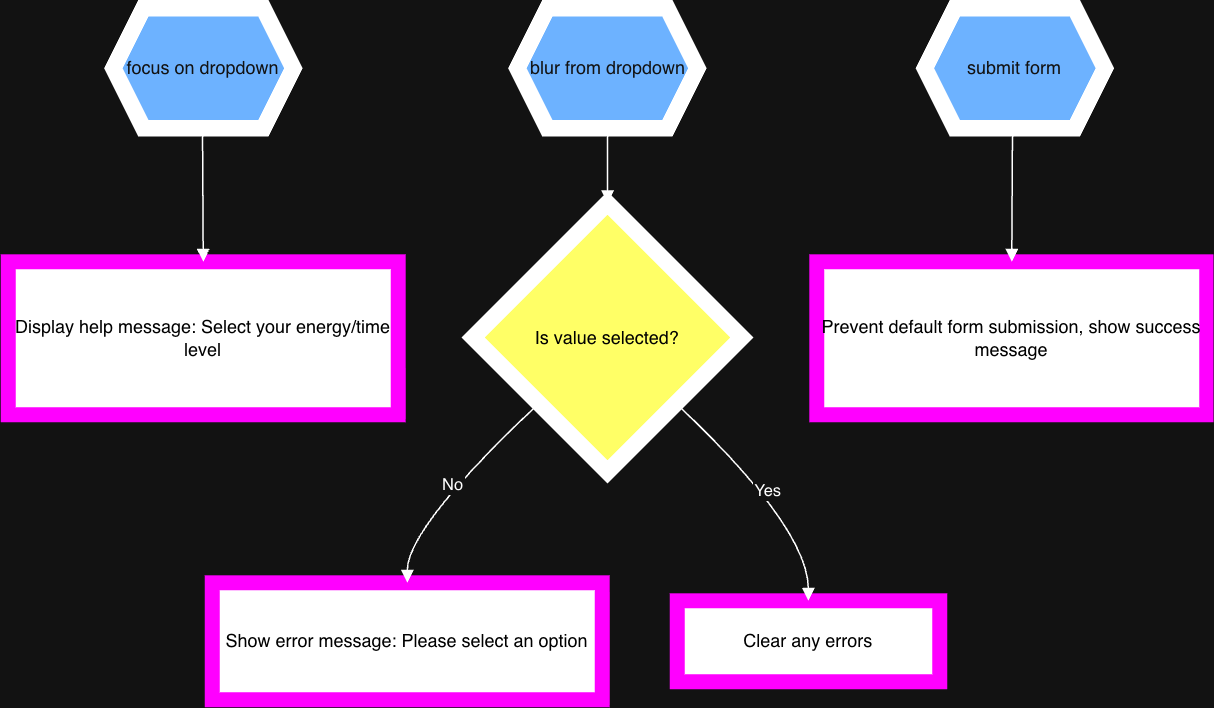

The diagram above was exported from draw.io. Its source (the exported page's mxGraphModel, read from the mxfile embedded in the PNG):
<mxGraphModel dx="1220" dy="1497" grid="0" gridSize="10" guides="1" tooltips="1" connect="1" arrows="1" fold="1" page="0" pageScale="1" pageWidth="850" pageHeight="1100" math="0" shadow="0">
  <root>
    <mxCell id="0" />
    <mxCell id="1" parent="0" />
    <mxCell id="3" parent="1" style="whiteSpace=wrap;strokeWidth=10;strokeColor=light-dark(#000000,#FF00FF);fillColor=light-dark(#FFFFFF,#FFFFFF);fontColor=light-dark(#000000,#000000);" value="Display help message: Select your energy/time level" vertex="1">
      <mxGeometry height="102" width="260" x="8" y="151" as="geometry" />
    </mxCell>
    <mxCell id="5" parent="1" style="rhombus;strokeWidth=11;whiteSpace=wrap;fillColor=light-dark(#E3C800,#FFFF66);fontColor=light-dark(#000000,#000000);strokeColor=light-dark(#001DBC,#FFFFFF);" value="Is value selected?" vertex="1">
      <mxGeometry height="179" width="179" x="318" y="112" as="geometry" />
    </mxCell>
    <mxCell id="6" parent="1" style="whiteSpace=wrap;strokeWidth=10;strokeColor=light-dark(#000000,#FF00FF);fillColor=light-dark(#FFFFFF,#FFFFFF);fontColor=light-dark(#000000,#000000);" value="Show error message: Please select an option" vertex="1">
      <mxGeometry height="78" width="260" x="144" y="365" as="geometry" />
    </mxCell>
    <mxCell id="7" parent="1" style="whiteSpace=wrap;strokeWidth=10;strokeColor=light-dark(#000000,#FF00FF);fillColor=light-dark(#FFFFFF,#FFFFFF);fontColor=light-dark(#000000,#000000);" value="Clear any errors" vertex="1">
      <mxGeometry height="54" width="175" x="454" y="377" as="geometry" />
    </mxCell>
    <mxCell id="9" parent="1" style="whiteSpace=wrap;strokeWidth=10;strokeColor=light-dark(#000000,#FF00FF);fillColor=light-dark(#FFFFFF,#FFFFFF);fontColor=light-dark(#000000,#000000);" value="Prevent default form submission, show success message" vertex="1">
      <mxGeometry height="102" width="260" x="547" y="151" as="geometry" />
    </mxCell>
    <mxCell id="10" edge="1" parent="1" style="curved=1;startArrow=none;endArrow=block;exitX=0.5;exitY=1;entryX=0.5;entryY=0;" target="3" value="">
      <mxGeometry relative="1" as="geometry">
        <Array as="points" />
        <mxPoint x="137.5" y="62" as="sourcePoint" />
      </mxGeometry>
    </mxCell>
    <mxCell id="11" edge="1" parent="1" style="curved=1;startArrow=none;endArrow=block;exitX=0.5;exitY=1;entryX=0.5;entryY=0;" target="5" value="">
      <mxGeometry relative="1" as="geometry">
        <Array as="points" />
        <mxPoint x="407.5" y="62" as="sourcePoint" />
      </mxGeometry>
    </mxCell>
    <mxCell id="12" edge="1" parent="1" source="5" style="curved=1;startArrow=none;endArrow=block;exitX=0;exitY=0.98;entryX=0.5;entryY=0.01;" target="6" value="No">
      <mxGeometry relative="1" as="geometry">
        <Array as="points">
          <mxPoint x="274" y="328" />
        </Array>
      </mxGeometry>
    </mxCell>
    <mxCell id="13" edge="1" parent="1" source="5" style="curved=1;startArrow=none;endArrow=block;exitX=1;exitY=0.98;entryX=0.5;entryY=0.01;" target="7" value="Yes">
      <mxGeometry relative="1" as="geometry">
        <Array as="points">
          <mxPoint x="541" y="328" />
        </Array>
      </mxGeometry>
    </mxCell>
    <mxCell id="14" edge="1" parent="1" style="curved=1;startArrow=none;endArrow=block;exitX=0.5;exitY=1;entryX=0.5;entryY=0;" target="9" value="">
      <mxGeometry relative="1" as="geometry">
        <Array as="points" />
        <mxPoint x="677.5" y="62" as="sourcePoint" />
      </mxGeometry>
    </mxCell>
    <mxCell id="pzbukD2XLb8BfdMCQIAc-14" parent="1" style="shape=hexagon;perimeter=hexagonPerimeter2;whiteSpace=wrap;html=1;fixedSize=1;fillColor=#0050ef;fontColor=#ffffff;strokeColor=light-dark(#001DBC,#FFFFFF);strokeWidth=11;" value="focus on dropdown" vertex="1">
      <mxGeometry height="80" width="120" x="78" y="-18" as="geometry" />
    </mxCell>
    <mxCell id="pzbukD2XLb8BfdMCQIAc-15" parent="1" style="shape=hexagon;perimeter=hexagonPerimeter2;whiteSpace=wrap;html=1;fixedSize=1;fillColor=#0050ef;fontColor=#ffffff;strokeColor=light-dark(#001DBC,#FFFFFF);strokeWidth=11;" value="submit form" vertex="1">
      <mxGeometry height="80" width="120" x="619" y="-18" as="geometry" />
    </mxCell>
    <mxCell id="pzbukD2XLb8BfdMCQIAc-16" parent="1" style="shape=hexagon;perimeter=hexagonPerimeter2;whiteSpace=wrap;html=1;fixedSize=1;fillColor=#0050ef;fontColor=#ffffff;strokeColor=light-dark(#001DBC,#FFFFFF);strokeWidth=11;" value="blur from dropdown" vertex="1">
      <mxGeometry height="80" width="120" x="347.5" y="-18" as="geometry" />
    </mxCell>
  </root>
</mxGraphModel>